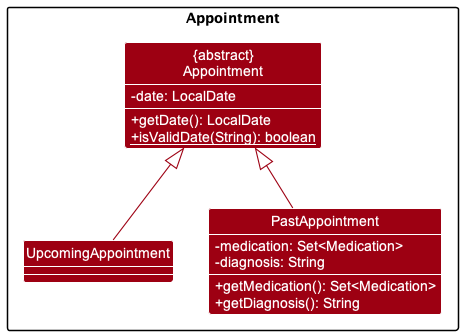

The diagram above was rendered by PlantUML. Its source (embedded in the PNG):
@startuml
!include style.puml
skinparam arrowThickness 1.1
skinparam arrowColor MODEL_COLOR
skinparam classBackgroundColor MODEL_COLOR
show members
skinparam classAttributeIconSize 0

package Appointment {
Class "{abstract}\nAppointment" as Appointment {
- date: LocalDate
+ getDate(): LocalDate
+ {static} isValidDate(String): boolean
}

Class UpcomingAppointment

Class PastAppointment {
- medication: Set<Medication>
- diagnosis: String
+ getMedication(): Set<Medication>
+ getDiagnosis(): String
}
}

UpcomingAppointment -up-|> Appointment
PastAppointment -up-|> Appointment

@enduml